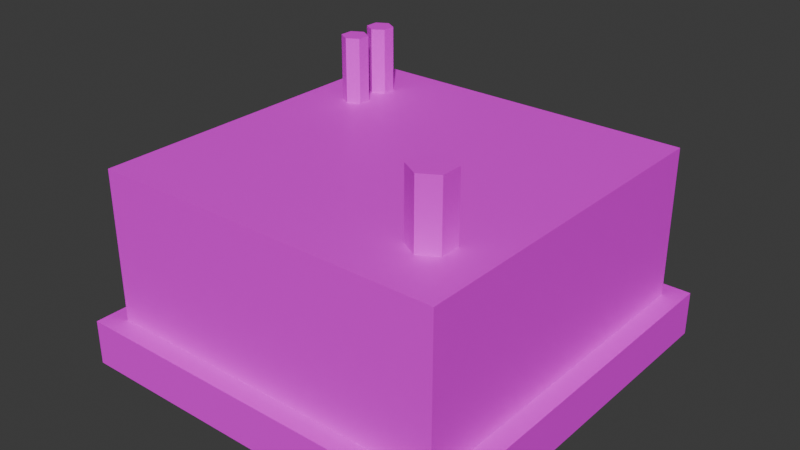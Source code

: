 # Source: factory_1.blend  (saved by Blender 5.0.119; exported with 4.5.12 LTS)
import bpy
from mathutils import Matrix  # noqa: F401  (used for matrix-valued properties, if any)

bpy.ops.wm.read_factory_settings(use_empty=True)
scene = bpy.context.scene
scene.name = 'Scene'

# ---- images (referenced by path relative to the original .blend; pixels are not part of the script)
import os
ASSET_DIR = os.environ.get("B2B_ASSET_DIR", "")  # directory of the original .blend (textures are referenced by path, not embedded)
HERE = os.path.dirname(os.path.abspath(__file__))  # packed textures are extracted next to this script under _unpacked/

def load_image(name, relpath, width, height, colorspace="sRGB"):
    """Load a texture the original file referenced (path relative to the .blend, or extracted next to this script)."""
    p = next((c for c in (os.path.join(HERE, relpath), os.path.join(ASSET_DIR, relpath)) if relpath and os.path.exists(c)), "")
    if p:
        img = bpy.data.images.load(p, check_existing=True)
        img.name = name
    else:  # same state as the original file: an image datablock whose file is absent (Cycles renders it pink)
        img = bpy.data.images.new(name, width, height)
        img.source = "FILE"
        img.filepath = "//" + (relpath or name)
    img.colorspace_settings.name = colorspace
    return img
img_color_grid = load_image('Color Grid', 'Color Grid2.png', 1024, 1024, 'sRGB')

# ---- materials (node trees are filled in below, after node groups)
mat_blocks_factory_1 = bpy.data.materials.new('blocks:factory_1')

# ---- material node trees
mat_blocks_factory_1.use_nodes = True; mat_blocks_factory_1.node_tree.nodes.clear()
_N = mat_blocks_factory_1.node_tree.nodes; _L = mat_blocks_factory_1.node_tree.links
n0 = _N.new('ShaderNodeBsdfPrincipled'); n0.name = 'Principled BSDF'; n0.location = (-200, 100)
n1 = _N.new('ShaderNodeOutputMaterial'); n1.name = 'Material Output'; n1.location = (200, 100)
n2 = _N.new('ShaderNodeTexImage'); n2.name = 'Image Texture'; n2.location = (-523, 79)
n2.image = img_color_grid
_L.new(n0.outputs[0], n1.inputs[0])
_L.new(n2.outputs[0], n0.inputs[0])
n1.is_active_output = True

# ---- world
world_world = bpy.data.worlds.new('World'); scene.world = world_world
world_world.use_nodes = True; world_world.node_tree.nodes.clear()
_N = world_world.node_tree.nodes; _L = world_world.node_tree.links
n0 = _N.new('ShaderNodeOutputWorld'); n0.name = 'World Output'; n0.location = (300, 300)
n1 = _N.new('ShaderNodeBackground'); n1.name = 'Background'; n1.location = (10, 300)
n1.inputs[0].default_value = (0.05088, 0.05088, 0.05088, 1.0)
_L.new(n1.outputs[0], n0.inputs[0])
n0.is_active_output = True
world_world.color = (0.05088, 0.05088, 0.05088)
world_world.use_sun_shadow = False
world_world.sun_shadow_jitter_overblur = 0.0

# ---- meshes
me_cube_006 = bpy.data.meshes.new('Cube.006')
me_cube_006.from_pydata([(-1.35, -1.35, 0.0), (-1.35, -1.35, 1.5), (-1.35, 1.35, 0.0), (-1.35, 1.35, 1.5), (1.35, -1.35, 0.0), (1.35, -1.35, 1.5), (1.35, 1.35, 0.0), (1.35, 1.35, 1.5)], [], [(0, 1, 3, 2), (2, 3, 7, 6), (6, 7, 5, 4), (4, 5, 1, 0), (2, 6, 4, 0), (7, 3, 1, 5)])
_uv = me_cube_006.uv_layers.new(name='UVMap')
_uv.uv.foreach_set('vector', [0.8878, 0.3301, 0.7062, 0.3301, 0.7062, 0.003257, 0.8878, 0.003257, 0.8878, 0.6634, 0.7062, 0.6634, 0.7062, 0.3366, 0.8878, 0.3366, 0.5545, 0.9967, 0.3729, 0.9967, 0.3729, 0.6699, 0.5545, 0.6699, 0.7426, 0.9967, 0.561, 0.9967, 0.561, 0.6699, 0.7426, 0.6699, 0.6997, 0.003257, 0.6997, 0.3301, 0.3729, 0.3301, 0.3729, 0.003257, 0.6997, 0.3366, 0.6997, 0.6634, 0.3729, 0.6634, 0.3729, 0.3366])
me_cube_006.materials.append(mat_blocks_factory_1)
me_cube_006.update()
me_cube_007 = bpy.data.meshes.new('Cube.007')
me_cube_007.from_pydata([(-1.5, -1.5, 0.0), (-1.5, -1.5, 0.3446), (-1.5, 1.5, 0.0), (-1.5, 1.5, 0.3446), (1.5, -1.5, 0.0), (1.5, -1.5, 0.3446), (1.5, 1.5, 0.0), (1.5, 1.5, 0.3446)], [], [(0, 1, 3, 2), (2, 3, 7, 6), (6, 7, 5, 4), (4, 5, 1, 0), (2, 6, 4, 0), (7, 3, 1, 5)])
_uv = me_cube_007.uv_layers.new(name='UVMap')
_uv.uv.foreach_set('vector', [0.936, 0.3664, 0.8943, 0.3664, 0.8943, 0.003257, 0.936, 0.003257, 0.936, 0.736, 0.8943, 0.736, 0.8943, 0.3729, 0.936, 0.3729, 0.9842, 0.3664, 0.9425, 0.3664, 0.9425, 0.003257, 0.9842, 0.003257, 0.9842, 0.736, 0.9425, 0.736, 0.9425, 0.3729, 0.9842, 0.3729, 0.3664, 0.003257, 0.3664, 0.3664, 0.003257, 0.3664, 0.003257, 0.003257, 0.3664, 0.3729, 0.3664, 0.736, 0.003257, 0.736, 0.003257, 0.3729])
me_cube_007.materials.append(mat_blocks_factory_1)
me_cube_007.update()
me_cylinder = bpy.data.meshes.new('Cylinder')
me_cylinder.from_pydata([(0.0, 0.1, 0.0), (0.0, 0.1, 0.5), (0.0866, 0.05, 0.0), (0.0866, 0.05, 0.5), (0.0866, -0.05, 0.0), (0.0866, -0.05, 0.5), (0.0, -0.1, 0.0), (0.0, -0.1, 0.5), (-0.0866, -0.05, 0.0), (-0.0866, -0.05, 0.5), (-0.0866, 0.05, 0.0), (-0.0866, 0.05, 0.5)], [], [(0, 1, 3, 2), (2, 3, 5, 4), (4, 5, 7, 6), (6, 7, 9, 8), (3, 1, 11, 9, 7, 5), (8, 9, 11, 10), (10, 11, 1, 0), (0, 2, 4, 6, 8, 10)])
_uv = me_cylinder.uv_layers.new(name='UVMap')
_uv.uv.foreach_set('vector', [0.009309, 0.8031, 0.009309, 0.7426, 0.02141, 0.7426, 0.02141, 0.8031, 0.02141, 0.8031, 0.02141, 0.7426, 0.02747, 0.7426, 0.02747, 0.8031, 0.03398, 0.8031, 0.03398, 0.7426, 0.04003, 0.7426, 0.04003, 0.8031, 0.04003, 0.8031, 0.04003, 0.7426, 0.05214, 0.7426, 0.05214, 0.8031, 0.2157, 0.7668, 0.2052, 0.7607, 0.2052, 0.7486, 0.2157, 0.7426, 0.2261, 0.7486, 0.2261, 0.7607, 0.05214, 0.8031, 0.05214, 0.7426, 0.05819, 0.7426, 0.05819, 0.8031, 0.003257, 0.8031, 0.003257, 0.7426, 0.009309, 0.7426, 0.009309, 0.8031, 0.2327, 0.7607, 0.2327, 0.7486, 0.2431, 0.7426, 0.2536, 0.7486, 0.2536, 0.7607, 0.2431, 0.7668])
me_cylinder.materials.append(mat_blocks_factory_1)
me_cylinder.update()
me_cylinder_001 = bpy.data.meshes.new('Cylinder.001')
me_cylinder_001.from_pydata([(0.0, 0.1, 0.0), (0.0, 0.1, 0.5), (0.0866, 0.05, 0.0), (0.0866, 0.05, 0.5), (0.0866, -0.05, 0.0), (0.0866, -0.05, 0.5), (0.0, -0.1, 0.0), (0.0, -0.1, 0.5), (-0.0866, -0.05, 0.0), (-0.0866, -0.05, 0.5), (-0.0866, 0.05, 0.0), (-0.0866, 0.05, 0.5)], [], [(0, 1, 3, 2), (2, 3, 5, 4), (4, 5, 7, 6), (6, 7, 9, 8), (3, 1, 11, 9, 7, 5), (8, 9, 11, 10), (10, 11, 1, 0), (0, 2, 4, 6, 8, 10)])
_uv = me_cylinder_001.uv_layers.new(name='UVMap')
_uv.uv.foreach_set('vector', [0.07075, 0.8031, 0.07075, 0.7426, 0.08286, 0.7426, 0.08286, 0.8031, 0.08286, 0.8031, 0.08286, 0.7426, 0.08891, 0.7426, 0.08891, 0.8031, 0.09542, 0.8031, 0.09542, 0.7426, 0.1015, 0.7426, 0.1015, 0.8031, 0.1015, 0.8031, 0.1015, 0.7426, 0.1136, 0.7426, 0.1136, 0.8031, 0.2706, 0.7668, 0.2601, 0.7607, 0.2601, 0.7486, 0.2706, 0.7426, 0.2811, 0.7486, 0.2811, 0.7607, 0.1136, 0.8031, 0.1136, 0.7426, 0.1196, 0.7426, 0.1196, 0.8031, 0.0647, 0.8031, 0.0647, 0.7426, 0.07075, 0.7426, 0.07075, 0.8031, 0.2876, 0.7607, 0.2876, 0.7486, 0.2981, 0.7426, 0.3086, 0.7486, 0.3086, 0.7607, 0.2981, 0.7668])
me_cylinder_001.materials.append(mat_blocks_factory_1)
me_cylinder_001.update()
me_cylinder_002 = bpy.data.meshes.new('Cylinder.002')
me_cylinder_002.from_pydata([(-1.369e-07, 0.1574, 0.0), (-1.369e-07, 0.1574, 0.5), (0.1363, 0.07871, 0.0), (0.1363, 0.07871, 0.5), (0.1363, -0.07871, 0.0), (0.1363, -0.07871, 0.5), (-1.369e-07, -0.1574, 0.0), (-1.369e-07, -0.1574, 0.5), (-0.1363, -0.07871, 0.0), (-0.1363, -0.07871, 0.5), (-0.1363, 0.07871, 0.0), (-0.1363, 0.07871, 0.5)], [], [(0, 1, 3, 2), (2, 3, 5, 4), (4, 5, 7, 6), (6, 7, 9, 8), (3, 1, 11, 9, 7, 5), (8, 9, 11, 10), (10, 11, 1, 0), (0, 2, 4, 6, 8, 10)])
_uv = me_cylinder_002.uv_layers.new(name='UVMap')
_uv.uv.foreach_set('vector', [0.7491, 0.7304, 0.7491, 0.6699, 0.7586, 0.6699, 0.7586, 0.7304, 0.7586, 0.7304, 0.7586, 0.6699, 0.7776, 0.6699, 0.7776, 0.7304, 0.7776, 0.7304, 0.7776, 0.6699, 0.7872, 0.6699, 0.7872, 0.7304, 0.7491, 0.7975, 0.7491, 0.737, 0.7586, 0.737, 0.7586, 0.7975, 0.1822, 0.7807, 0.1657, 0.7711, 0.1657, 0.7521, 0.1822, 0.7426, 0.1987, 0.7521, 0.1987, 0.7711, 0.7586, 0.7975, 0.7586, 0.737, 0.7776, 0.737, 0.7776, 0.7975, 0.7776, 0.7975, 0.7776, 0.737, 0.7872, 0.737, 0.7872, 0.7975, 0.1261, 0.7711, 0.1261, 0.7521, 0.1426, 0.7426, 0.1592, 0.7521, 0.1592, 0.7711, 0.1426, 0.7807])
me_cylinder_002.materials.append(mat_blocks_factory_1)
me_cylinder_002.update()

# ---- objects
ob_cube = bpy.data.objects.new('Cube', me_cube_006)
ob_cube_001 = bpy.data.objects.new('Cube.001', me_cube_007)
ob_cylinder = bpy.data.objects.new('Cylinder', me_cylinder)
ob_cylinder_001 = bpy.data.objects.new('Cylinder.001', me_cylinder_001)
ob_cylinder_002 = bpy.data.objects.new('Cylinder.002', me_cylinder_002)

# ---- transforms, parenting, visibility, modifiers, constraints
ob_cube.location = (1.5, -1.5, 0.0)
ob_cube_001.location = (1.5, -1.5, 0.0)
ob_cylinder.location = (0.5407, -0.5822, 1.5)
ob_cylinder_001.location = (0.5407, -0.865, 1.5)
ob_cylinder_002.location = (2.417, -2.323, 1.5)

# ---- collection membership
scene.collection.objects.link(ob_cube)
scene.collection.objects.link(ob_cube_001)
scene.collection.objects.link(ob_cylinder)
scene.collection.objects.link(ob_cylinder_001)
scene.collection.objects.link(ob_cylinder_002)

# ---- scene / render settings (as saved in the file)
scene.frame_start = 1; scene.frame_end = 250; scene.frame_set(238)
scene.render.engine = 'BLENDER_EEVEE_NEXT'
scene.render.bake_bias = 0.0
scene.render.bake_samples = 0
scene.cycles.sampling_pattern = 'TABULATED_SOBOL'
bpy.context.view_layer.update()

# ---- added for rendering (the .blend has no active camera and no usable light): camera, sun
cam_auto = bpy.data.cameras.new('AutoCamera')
cam_auto.lens = 50.0
cam_auto.sensor_width = 36.0
cam_auto.clip_end = 1000.0
ob_auto_camera = bpy.data.objects.new('AutoCamera', cam_auto)
scene.collection.objects.link(ob_auto_camera)
ob_auto_camera.location = (5.83969, -6.70763, 4.47175)
ob_auto_camera.rotation_euler = (1.09748, -7.21219e-08, 0.694738)
scene.camera = ob_auto_camera
light_auto_sun = bpy.data.lights.new('AutoSun', 'SUN')
light_auto_sun.energy = 3.0
light_auto_sun.angle = 0.0523599
ob_auto_sun = bpy.data.objects.new('AutoSun', light_auto_sun)
scene.collection.objects.link(ob_auto_sun)
ob_auto_sun.rotation_euler = (0.872665, 0.174533, 0.523599)
bpy.context.view_layer.update()

